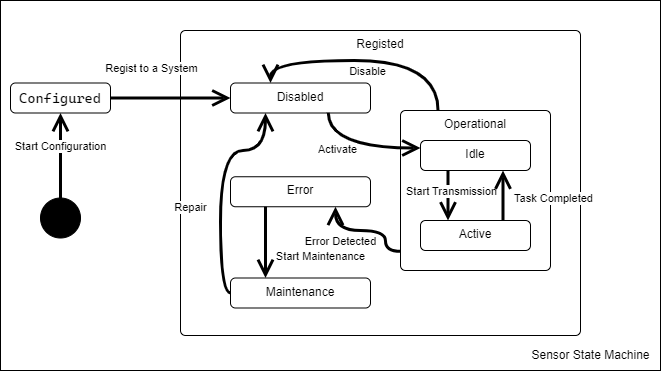

The diagram above was exported from draw.io. Its source (the exported page's mxGraphModel, read from the mxfile embedded in the PNG):
<mxGraphModel dx="1344" dy="706" grid="1" gridSize="10" guides="1" tooltips="1" connect="1" arrows="1" fold="1" page="1" pageScale="1" pageWidth="827" pageHeight="1169" math="0" shadow="0">
  <root>
    <mxCell id="0" />
    <mxCell id="1" parent="0" />
    <mxCell id="IozjziaokCIqL9pWCfpR-28" value="" style="html=1;dashed=0;whiteSpace=wrap;" parent="1" vertex="1">
      <mxGeometry x="620" y="240" width="660" height="370" as="geometry" />
    </mxCell>
    <mxCell id="IozjziaokCIqL9pWCfpR-2" value="Registed" style="html=1;align=center;verticalAlign=top;rounded=1;absoluteArcSize=1;arcSize=10;dashed=0;whiteSpace=wrap;" parent="1" vertex="1">
      <mxGeometry x="800" y="270" width="400" height="305" as="geometry" />
    </mxCell>
    <mxCell id="IozjziaokCIqL9pWCfpR-5" value="Disabled" style="html=1;align=center;verticalAlign=top;rounded=1;absoluteArcSize=1;arcSize=10;dashed=0;whiteSpace=wrap;" parent="1" vertex="1">
      <mxGeometry x="850" y="322.5" width="140" height="30" as="geometry" />
    </mxCell>
    <mxCell id="IozjziaokCIqL9pWCfpR-6" value="Error" style="html=1;align=center;verticalAlign=top;rounded=1;absoluteArcSize=1;arcSize=10;dashed=0;whiteSpace=wrap;" parent="1" vertex="1">
      <mxGeometry x="850" y="416.25" width="140" height="30" as="geometry" />
    </mxCell>
    <mxCell id="IozjziaokCIqL9pWCfpR-7" value="Maintenance" style="html=1;align=center;verticalAlign=top;rounded=1;absoluteArcSize=1;arcSize=10;dashed=0;whiteSpace=wrap;" parent="1" vertex="1">
      <mxGeometry x="850" y="517.5" width="140" height="30" as="geometry" />
    </mxCell>
    <mxCell id="IozjziaokCIqL9pWCfpR-8" value="" style="shape=ellipse;html=1;fillColor=strokeColor;fontSize=18;fontColor=#ffffff;" parent="1" vertex="1">
      <mxGeometry x="660" y="437.5" width="40" height="40" as="geometry" />
    </mxCell>
    <mxCell id="IozjziaokCIqL9pWCfpR-9" value="Start Configuration" style="edgeStyle=none;html=1;endArrow=open;endSize=12;strokeWidth=3;verticalAlign=bottom;rounded=0;entryX=0.5;entryY=1;entryDx=0;entryDy=0;" parent="1" source="IozjziaokCIqL9pWCfpR-8" target="IozjziaokCIqL9pWCfpR-10" edge="1">
      <mxGeometry width="160" relative="1" as="geometry">
        <mxPoint x="280" y="350" as="sourcePoint" />
        <mxPoint x="484" y="342.5" as="targetPoint" />
      </mxGeometry>
    </mxCell>
    <mxCell id="IozjziaokCIqL9pWCfpR-10" value="&lt;code style=&quot;box-sizing: border-box; margin: 0px; -webkit-tap-highlight-color: transparent; font-family: &amp;quot;Cascadia Code&amp;quot;, &amp;quot;Fira Code&amp;quot;, Consolas, monospace; background: var(--color-background-mute); padding: 3px 5px; border-radius: 5px; word-break: keep-all; white-space-collapse: preserve; font-size: 14px; text-align: left; user-select: text !important;&quot;&gt;Configured&lt;/code&gt;" style="html=1;align=center;verticalAlign=top;rounded=1;absoluteArcSize=1;arcSize=10;dashed=0;whiteSpace=wrap;" parent="1" vertex="1">
      <mxGeometry x="630" y="322.5" width="100" height="30" as="geometry" />
    </mxCell>
    <mxCell id="IozjziaokCIqL9pWCfpR-11" value="Regist to a System" style="edgeStyle=orthogonalEdgeStyle;html=1;endArrow=open;endSize=12;strokeWidth=3;verticalAlign=bottom;rounded=0;entryX=0;entryY=0.5;entryDx=0;entryDy=0;exitX=1;exitY=0.5;exitDx=0;exitDy=0;curved=1;" parent="1" source="IozjziaokCIqL9pWCfpR-10" target="IozjziaokCIqL9pWCfpR-5" edge="1">
      <mxGeometry x="-0.2143" y="11" width="160" relative="1" as="geometry">
        <mxPoint x="740" y="367.5" as="sourcePoint" />
        <mxPoint x="700" y="417" as="targetPoint" />
        <mxPoint x="-6" y="-10" as="offset" />
      </mxGeometry>
    </mxCell>
    <mxCell id="IozjziaokCIqL9pWCfpR-17" value="Start Maintenance" style="edgeStyle=none;html=1;endArrow=open;endSize=12;strokeWidth=3;verticalAlign=bottom;rounded=0;entryX=0.25;entryY=0;entryDx=0;entryDy=0;exitX=0.25;exitY=1;exitDx=0;exitDy=0;" parent="1" source="IozjziaokCIqL9pWCfpR-6" target="IozjziaokCIqL9pWCfpR-7" edge="1">
      <mxGeometry x="0.6667" y="55" width="160" relative="1" as="geometry">
        <mxPoint x="800" y="437.5" as="sourcePoint" />
        <mxPoint x="960" y="437.5" as="targetPoint" />
        <mxPoint as="offset" />
      </mxGeometry>
    </mxCell>
    <mxCell id="IozjziaokCIqL9pWCfpR-18" value="Repair" style="edgeStyle=orthogonalEdgeStyle;html=1;endArrow=open;endSize=12;strokeWidth=3;verticalAlign=bottom;rounded=0;exitX=0;exitY=0.5;exitDx=0;exitDy=0;entryX=0.25;entryY=1;entryDx=0;entryDy=0;curved=1;" parent="1" source="IozjziaokCIqL9pWCfpR-7" target="IozjziaokCIqL9pWCfpR-5" edge="1">
      <mxGeometry x="-0.2615" y="30" width="160" relative="1" as="geometry">
        <mxPoint x="800" y="437.5" as="sourcePoint" />
        <mxPoint x="960" y="437.5" as="targetPoint" />
        <Array as="points">
          <mxPoint x="840" y="533" />
          <mxPoint x="840" y="390" />
          <mxPoint x="885" y="390" />
        </Array>
        <mxPoint as="offset" />
      </mxGeometry>
    </mxCell>
    <mxCell id="IozjziaokCIqL9pWCfpR-20" value="Operational" style="html=1;align=center;verticalAlign=top;rounded=1;absoluteArcSize=1;arcSize=10;dashed=0;whiteSpace=wrap;" parent="1" vertex="1">
      <mxGeometry x="1020" y="350" width="150" height="160" as="geometry" />
    </mxCell>
    <mxCell id="IozjziaokCIqL9pWCfpR-4" value="Active" style="html=1;align=center;verticalAlign=top;rounded=1;absoluteArcSize=1;arcSize=10;dashed=0;whiteSpace=wrap;" parent="1" vertex="1">
      <mxGeometry x="1040" y="460" width="110" height="30" as="geometry" />
    </mxCell>
    <mxCell id="IozjziaokCIqL9pWCfpR-21" value="Idle" style="html=1;align=center;verticalAlign=top;rounded=1;absoluteArcSize=1;arcSize=10;dashed=0;whiteSpace=wrap;" parent="1" vertex="1">
      <mxGeometry x="1040" y="380" width="110" height="30" as="geometry" />
    </mxCell>
    <mxCell id="IozjziaokCIqL9pWCfpR-22" value="Activate" style="edgeStyle=orthogonalEdgeStyle;html=1;endArrow=open;endSize=12;strokeWidth=3;verticalAlign=bottom;rounded=0;entryX=0;entryY=0.25;entryDx=0;entryDy=0;exitX=0.699;exitY=0.993;exitDx=0;exitDy=0;exitPerimeter=0;curved=1;" parent="1" source="IozjziaokCIqL9pWCfpR-5" target="IozjziaokCIqL9pWCfpR-21" edge="1">
      <mxGeometry x="-0.3067" y="-10" width="160" relative="1" as="geometry">
        <mxPoint x="920" y="420" as="sourcePoint" />
        <mxPoint x="1080" y="420" as="targetPoint" />
        <mxPoint as="offset" />
      </mxGeometry>
    </mxCell>
    <mxCell id="IozjziaokCIqL9pWCfpR-23" value="Start Transmission" style="edgeStyle=none;html=1;endArrow=open;endSize=12;strokeWidth=3;verticalAlign=bottom;rounded=0;entryX=0.25;entryY=0;entryDx=0;entryDy=0;exitX=0.25;exitY=1;exitDx=0;exitDy=0;" parent="1" source="IozjziaokCIqL9pWCfpR-21" target="IozjziaokCIqL9pWCfpR-4" edge="1">
      <mxGeometry x="0.2" y="3" width="160" relative="1" as="geometry">
        <mxPoint x="920" y="420" as="sourcePoint" />
        <mxPoint x="1080" y="420" as="targetPoint" />
        <mxPoint as="offset" />
      </mxGeometry>
    </mxCell>
    <mxCell id="IozjziaokCIqL9pWCfpR-24" value="Task Completed" style="edgeStyle=none;html=1;endArrow=open;endSize=12;strokeWidth=3;verticalAlign=bottom;rounded=0;exitX=0.75;exitY=0;exitDx=0;exitDy=0;entryX=0.75;entryY=1;entryDx=0;entryDy=0;" parent="1" source="IozjziaokCIqL9pWCfpR-4" target="IozjziaokCIqL9pWCfpR-21" edge="1">
      <mxGeometry x="-0.5" y="-50" width="160" relative="1" as="geometry">
        <mxPoint x="920" y="420" as="sourcePoint" />
        <mxPoint x="1080" y="420" as="targetPoint" />
        <mxPoint as="offset" />
      </mxGeometry>
    </mxCell>
    <mxCell id="IozjziaokCIqL9pWCfpR-25" value="Error Detected" style="edgeStyle=orthogonalEdgeStyle;html=1;endArrow=open;endSize=12;strokeWidth=3;verticalAlign=bottom;rounded=0;entryX=0.75;entryY=1;entryDx=0;entryDy=0;exitX=0.002;exitY=0.88;exitDx=0;exitDy=0;exitPerimeter=0;curved=1;" parent="1" source="IozjziaokCIqL9pWCfpR-20" target="IozjziaokCIqL9pWCfpR-6" edge="1">
      <mxGeometry x="0.4766" y="20" width="160" relative="1" as="geometry">
        <mxPoint x="920" y="420" as="sourcePoint" />
        <mxPoint x="1080" y="420" as="targetPoint" />
        <Array as="points">
          <mxPoint x="1005" y="491" />
          <mxPoint x="1005" y="470" />
          <mxPoint x="955" y="470" />
        </Array>
        <mxPoint as="offset" />
      </mxGeometry>
    </mxCell>
    <mxCell id="IozjziaokCIqL9pWCfpR-26" value="Disable" style="edgeStyle=orthogonalEdgeStyle;html=1;endArrow=open;endSize=12;strokeWidth=3;verticalAlign=bottom;rounded=0;exitX=0.25;exitY=0;exitDx=0;exitDy=0;curved=1;" parent="1" source="IozjziaokCIqL9pWCfpR-20" target="IozjziaokCIqL9pWCfpR-5" edge="1">
      <mxGeometry x="0.0116" y="20" width="160" relative="1" as="geometry">
        <mxPoint x="920" y="420" as="sourcePoint" />
        <mxPoint x="1080" y="420" as="targetPoint" />
        <Array as="points">
          <mxPoint x="1058" y="300" />
          <mxPoint x="890" y="300" />
        </Array>
        <mxPoint as="offset" />
      </mxGeometry>
    </mxCell>
    <mxCell id="IozjziaokCIqL9pWCfpR-29" value="Sensor State Machine" style="text;html=1;align=center;verticalAlign=middle;resizable=0;points=[];autosize=1;strokeColor=none;fillColor=none;" parent="1" vertex="1">
      <mxGeometry x="1140" y="580" width="140" height="30" as="geometry" />
    </mxCell>
  </root>
</mxGraphModel>